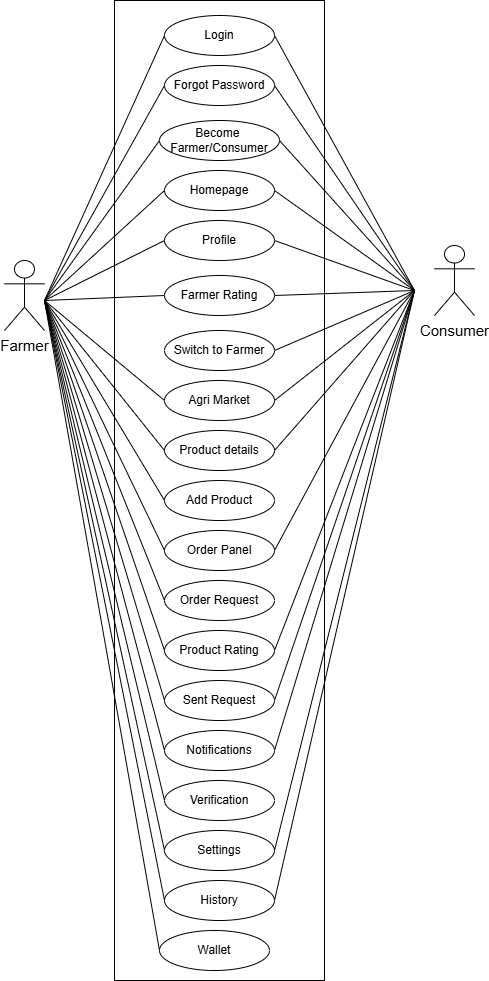

The diagram above was exported from draw.io. Its source (the exported page's mxGraphModel, read from the mxfile embedded in the PNG):
<mxGraphModel dx="1462" dy="1082" grid="1" gridSize="10" guides="1" tooltips="1" connect="1" arrows="1" fold="1" page="1" pageScale="1" pageWidth="850" pageHeight="1100" math="0" shadow="0">
  <root>
    <mxCell id="0" />
    <mxCell id="1" parent="0" />
    <mxCell id="Pb61mQdaeK5XQ5iku1bZ-1" parent="1" style="rounded=0;whiteSpace=wrap;html=1;" value="" vertex="1">
      <mxGeometry height="980" width="210" x="150" y="10" as="geometry" />
    </mxCell>
    <mxCell id="Pb61mQdaeK5XQ5iku1bZ-2" parent="1" style="ellipse;whiteSpace=wrap;html=1;align=center;" value="Login" vertex="1">
      <mxGeometry height="40" width="110" x="200" y="25" as="geometry" />
    </mxCell>
    <mxCell id="Pb61mQdaeK5XQ5iku1bZ-3" parent="1" style="ellipse;whiteSpace=wrap;html=1;align=center;" value="Forgot Password" vertex="1">
      <mxGeometry height="40" width="110" x="200" y="75" as="geometry" />
    </mxCell>
    <mxCell id="Pb61mQdaeK5XQ5iku1bZ-4" parent="1" style="ellipse;whiteSpace=wrap;html=1;align=center;" value="Homepage" vertex="1">
      <mxGeometry height="40" width="110" x="200" y="180" as="geometry" />
    </mxCell>
    <mxCell id="Pb61mQdaeK5XQ5iku1bZ-5" parent="1" style="ellipse;whiteSpace=wrap;html=1;align=center;" value="Profile" vertex="1">
      <mxGeometry height="40" width="110" x="200" y="230" as="geometry" />
    </mxCell>
    <mxCell id="Pb61mQdaeK5XQ5iku1bZ-6" parent="1" style="ellipse;whiteSpace=wrap;html=1;align=center;" value="Product details" vertex="1">
      <mxGeometry height="40" width="110" x="200" y="440" as="geometry" />
    </mxCell>
    <mxCell id="Pb61mQdaeK5XQ5iku1bZ-7" parent="1" style="ellipse;whiteSpace=wrap;html=1;align=center;" value="Add Product" vertex="1">
      <mxGeometry height="40" width="110" x="200" y="490" as="geometry" />
    </mxCell>
    <mxCell id="Pb61mQdaeK5XQ5iku1bZ-8" parent="1" style="ellipse;whiteSpace=wrap;html=1;align=center;" value="Order Panel" vertex="1">
      <mxGeometry height="40" width="110" x="200" y="540" as="geometry" />
    </mxCell>
    <mxCell id="Pb61mQdaeK5XQ5iku1bZ-9" parent="1" style="ellipse;whiteSpace=wrap;html=1;align=center;" value="Order Request" vertex="1">
      <mxGeometry height="40" width="110" x="200" y="590" as="geometry" />
    </mxCell>
    <mxCell id="Pb61mQdaeK5XQ5iku1bZ-10" edge="1" parent="1" style="endArrow=none;html=1;rounded=0;entryX=0;entryY=0.5;entryDx=0;entryDy=0;" target="Pb61mQdaeK5XQ5iku1bZ-2" value="">
      <mxGeometry height="50" relative="1" width="50" as="geometry">
        <mxPoint x="80" y="310" as="sourcePoint" />
        <mxPoint x="220" y="215" as="targetPoint" />
      </mxGeometry>
    </mxCell>
    <mxCell id="Pb61mQdaeK5XQ5iku1bZ-11" edge="1" parent="1" style="endArrow=none;html=1;rounded=0;entryX=0;entryY=0.5;entryDx=0;entryDy=0;" target="Pb61mQdaeK5XQ5iku1bZ-3" value="">
      <mxGeometry height="50" relative="1" width="50" as="geometry">
        <mxPoint x="80" y="310" as="sourcePoint" />
        <mxPoint x="270" y="265" as="targetPoint" />
      </mxGeometry>
    </mxCell>
    <mxCell id="Pb61mQdaeK5XQ5iku1bZ-12" edge="1" parent="1" style="endArrow=none;html=1;rounded=0;entryX=0;entryY=0.5;entryDx=0;entryDy=0;" target="Pb61mQdaeK5XQ5iku1bZ-4" value="">
      <mxGeometry height="50" relative="1" width="50" as="geometry">
        <mxPoint x="80" y="310" as="sourcePoint" />
        <mxPoint x="350" y="265" as="targetPoint" />
      </mxGeometry>
    </mxCell>
    <mxCell id="Pb61mQdaeK5XQ5iku1bZ-13" edge="1" parent="1" style="endArrow=none;html=1;rounded=0;entryX=0;entryY=0.5;entryDx=0;entryDy=0;" target="Pb61mQdaeK5XQ5iku1bZ-5" value="">
      <mxGeometry height="50" relative="1" width="50" as="geometry">
        <Array as="points" />
        <mxPoint x="80" y="310" as="sourcePoint" />
        <mxPoint x="250" y="295" as="targetPoint" />
      </mxGeometry>
    </mxCell>
    <mxCell id="Pb61mQdaeK5XQ5iku1bZ-14" edge="1" parent="1" style="endArrow=none;html=1;rounded=0;entryX=0;entryY=0.5;entryDx=0;entryDy=0;" target="Pb61mQdaeK5XQ5iku1bZ-6" value="">
      <mxGeometry height="50" relative="1" width="50" as="geometry">
        <mxPoint x="80" y="310" as="sourcePoint" />
        <mxPoint x="240" y="380" as="targetPoint" />
      </mxGeometry>
    </mxCell>
    <mxCell id="Pb61mQdaeK5XQ5iku1bZ-15" edge="1" parent="1" style="endArrow=none;html=1;rounded=0;entryX=0;entryY=0.5;entryDx=0;entryDy=0;" target="Pb61mQdaeK5XQ5iku1bZ-7" value="">
      <mxGeometry height="50" relative="1" width="50" as="geometry">
        <mxPoint x="80" y="310" as="sourcePoint" />
        <mxPoint x="230" y="380" as="targetPoint" />
      </mxGeometry>
    </mxCell>
    <mxCell id="Pb61mQdaeK5XQ5iku1bZ-16" edge="1" parent="1" style="endArrow=none;html=1;rounded=0;entryX=0;entryY=0.5;entryDx=0;entryDy=0;" target="Pb61mQdaeK5XQ5iku1bZ-8" value="">
      <mxGeometry height="50" relative="1" width="50" as="geometry">
        <mxPoint x="80" y="310" as="sourcePoint" />
        <mxPoint x="250" y="490" as="targetPoint" />
      </mxGeometry>
    </mxCell>
    <mxCell id="Pb61mQdaeK5XQ5iku1bZ-17" edge="1" parent="1" style="endArrow=none;html=1;rounded=0;entryX=0;entryY=0.5;entryDx=0;entryDy=0;" target="Pb61mQdaeK5XQ5iku1bZ-9" value="">
      <mxGeometry height="50" relative="1" width="50" as="geometry">
        <mxPoint x="80" y="310" as="sourcePoint" />
        <mxPoint x="210" y="390" as="targetPoint" />
      </mxGeometry>
    </mxCell>
    <mxCell id="Pb61mQdaeK5XQ5iku1bZ-19" parent="1" style="ellipse;whiteSpace=wrap;html=1;align=center;" value="Verification" vertex="1">
      <mxGeometry height="40" width="110" x="200" y="790" as="geometry" />
    </mxCell>
    <mxCell id="Pb61mQdaeK5XQ5iku1bZ-20" parent="1" style="ellipse;whiteSpace=wrap;html=1;align=center;" value="Agri Market" vertex="1">
      <mxGeometry height="40" width="110" x="200" y="390" as="geometry" />
    </mxCell>
    <mxCell id="Pb61mQdaeK5XQ5iku1bZ-21" parent="1" style="ellipse;whiteSpace=wrap;html=1;align=center;" value="Settings" vertex="1">
      <mxGeometry height="40" width="110" x="200" y="840" as="geometry" />
    </mxCell>
    <mxCell id="Pb61mQdaeK5XQ5iku1bZ-22" parent="1" style="ellipse;whiteSpace=wrap;html=1;align=center;" value="History" vertex="1">
      <mxGeometry height="40" width="110" x="200" y="890" as="geometry" />
    </mxCell>
    <mxCell id="Pb61mQdaeK5XQ5iku1bZ-23" edge="1" parent="1" style="endArrow=none;html=1;rounded=0;entryX=0;entryY=0.5;entryDx=0;entryDy=0;" target="Pb61mQdaeK5XQ5iku1bZ-19" value="">
      <mxGeometry height="50" relative="1" width="50" as="geometry">
        <mxPoint x="80" y="310" as="sourcePoint" />
        <mxPoint x="120" y="590" as="targetPoint" />
      </mxGeometry>
    </mxCell>
    <mxCell id="Pb61mQdaeK5XQ5iku1bZ-24" edge="1" parent="1" style="endArrow=none;html=1;rounded=0;entryX=0;entryY=0.5;entryDx=0;entryDy=0;" target="Pb61mQdaeK5XQ5iku1bZ-21" value="">
      <mxGeometry height="50" relative="1" width="50" as="geometry">
        <mxPoint x="80" y="310" as="sourcePoint" />
        <mxPoint x="190" y="590" as="targetPoint" />
      </mxGeometry>
    </mxCell>
    <mxCell id="Pb61mQdaeK5XQ5iku1bZ-25" edge="1" parent="1" style="endArrow=none;html=1;rounded=0;entryX=0;entryY=0.5;entryDx=0;entryDy=0;" target="Pb61mQdaeK5XQ5iku1bZ-20" value="">
      <mxGeometry height="50" relative="1" width="50" as="geometry">
        <mxPoint x="80" y="310" as="sourcePoint" />
        <mxPoint x="130" y="410" as="targetPoint" />
      </mxGeometry>
    </mxCell>
    <mxCell id="Pb61mQdaeK5XQ5iku1bZ-27" edge="1" parent="1" style="endArrow=none;html=1;rounded=0;entryX=0;entryY=0.5;entryDx=0;entryDy=0;" target="Pb61mQdaeK5XQ5iku1bZ-22" value="">
      <mxGeometry height="50" relative="1" width="50" as="geometry">
        <mxPoint x="80" y="310" as="sourcePoint" />
        <mxPoint x="120" y="430" as="targetPoint" />
      </mxGeometry>
    </mxCell>
    <mxCell id="Pb61mQdaeK5XQ5iku1bZ-28" edge="1" parent="1" source="Pb61mQdaeK5XQ5iku1bZ-2" style="endArrow=none;html=1;rounded=0;exitX=1;exitY=0.5;exitDx=0;exitDy=0;" value="">
      <mxGeometry height="50" relative="1" width="50" as="geometry">
        <mxPoint x="550" y="290" as="sourcePoint" />
        <mxPoint x="450" y="300" as="targetPoint" />
      </mxGeometry>
    </mxCell>
    <mxCell id="Pb61mQdaeK5XQ5iku1bZ-29" edge="1" parent="1" style="endArrow=none;html=1;rounded=0;entryX=1;entryY=0.5;entryDx=0;entryDy=0;" target="Pb61mQdaeK5XQ5iku1bZ-3" value="">
      <mxGeometry height="50" relative="1" width="50" as="geometry">
        <mxPoint x="450" y="300" as="sourcePoint" />
        <mxPoint x="480" y="340" as="targetPoint" />
      </mxGeometry>
    </mxCell>
    <mxCell id="Pb61mQdaeK5XQ5iku1bZ-30" edge="1" parent="1" style="endArrow=none;html=1;rounded=0;entryX=1;entryY=0.5;entryDx=0;entryDy=0;" target="Pb61mQdaeK5XQ5iku1bZ-4" value="">
      <mxGeometry height="50" relative="1" width="50" as="geometry">
        <mxPoint x="450" y="300" as="sourcePoint" />
        <mxPoint x="470" y="380" as="targetPoint" />
      </mxGeometry>
    </mxCell>
    <mxCell id="Pb61mQdaeK5XQ5iku1bZ-31" edge="1" parent="1" style="endArrow=none;html=1;rounded=0;entryX=1;entryY=0.5;entryDx=0;entryDy=0;" target="Pb61mQdaeK5XQ5iku1bZ-5" value="">
      <mxGeometry height="50" relative="1" width="50" as="geometry">
        <mxPoint x="450" y="300" as="sourcePoint" />
        <mxPoint x="480" y="390" as="targetPoint" />
      </mxGeometry>
    </mxCell>
    <mxCell id="Pb61mQdaeK5XQ5iku1bZ-32" edge="1" parent="1" style="endArrow=none;html=1;rounded=0;entryX=1;entryY=0.5;entryDx=0;entryDy=0;" target="Pb61mQdaeK5XQ5iku1bZ-20" value="">
      <mxGeometry height="50" relative="1" width="50" as="geometry">
        <mxPoint x="450" y="300" as="sourcePoint" />
        <mxPoint x="490" y="380" as="targetPoint" />
      </mxGeometry>
    </mxCell>
    <mxCell id="Pb61mQdaeK5XQ5iku1bZ-33" edge="1" parent="1" style="endArrow=none;html=1;rounded=0;entryX=1;entryY=0.5;entryDx=0;entryDy=0;" target="Pb61mQdaeK5XQ5iku1bZ-6" value="">
      <mxGeometry height="50" relative="1" width="50" as="geometry">
        <mxPoint x="450" y="300" as="sourcePoint" />
        <mxPoint x="480" y="400" as="targetPoint" />
      </mxGeometry>
    </mxCell>
    <mxCell id="Pb61mQdaeK5XQ5iku1bZ-35" edge="1" parent="1" style="endArrow=none;html=1;rounded=0;entryX=1;entryY=0.5;entryDx=0;entryDy=0;" target="Pb61mQdaeK5XQ5iku1bZ-8" value="">
      <mxGeometry height="50" relative="1" width="50" as="geometry">
        <mxPoint x="450" y="300" as="sourcePoint" />
        <mxPoint x="520" y="540" as="targetPoint" />
      </mxGeometry>
    </mxCell>
    <mxCell id="Pb61mQdaeK5XQ5iku1bZ-36" edge="1" parent="1" source="Pb61mQdaeK5XQ5iku1bZ-40" style="endArrow=none;html=1;rounded=0;exitX=1;exitY=0.5;exitDx=0;exitDy=0;" value="">
      <mxGeometry height="50" relative="1" width="50" as="geometry">
        <mxPoint x="440" y="470" as="sourcePoint" />
        <mxPoint x="450" y="300" as="targetPoint" />
      </mxGeometry>
    </mxCell>
    <mxCell id="Pb61mQdaeK5XQ5iku1bZ-37" edge="1" parent="1" source="Pb61mQdaeK5XQ5iku1bZ-41" style="endArrow=none;html=1;rounded=0;exitX=1;exitY=0.5;exitDx=0;exitDy=0;" value="">
      <mxGeometry height="50" relative="1" width="50" as="geometry">
        <mxPoint x="460" y="540" as="sourcePoint" />
        <mxPoint x="450" y="300" as="targetPoint" />
      </mxGeometry>
    </mxCell>
    <mxCell id="Pb61mQdaeK5XQ5iku1bZ-38" edge="1" parent="1" source="Pb61mQdaeK5XQ5iku1bZ-21" style="endArrow=none;html=1;rounded=0;exitX=1;exitY=0.5;exitDx=0;exitDy=0;" value="">
      <mxGeometry height="50" relative="1" width="50" as="geometry">
        <mxPoint x="460" y="640" as="sourcePoint" />
        <mxPoint x="450" y="300" as="targetPoint" />
      </mxGeometry>
    </mxCell>
    <mxCell id="Pb61mQdaeK5XQ5iku1bZ-39" edge="1" parent="1" source="Pb61mQdaeK5XQ5iku1bZ-22" style="endArrow=none;html=1;rounded=0;exitX=1;exitY=0.5;exitDx=0;exitDy=0;" value="">
      <mxGeometry height="50" relative="1" width="50" as="geometry">
        <mxPoint x="410" y="680" as="sourcePoint" />
        <mxPoint x="450" y="300" as="targetPoint" />
      </mxGeometry>
    </mxCell>
    <mxCell id="Pb61mQdaeK5XQ5iku1bZ-40" parent="1" style="ellipse;whiteSpace=wrap;html=1;align=center;" value="Sent Request" vertex="1">
      <mxGeometry height="40" width="110" x="200" y="690" as="geometry" />
    </mxCell>
    <mxCell id="Pb61mQdaeK5XQ5iku1bZ-41" parent="1" style="ellipse;whiteSpace=wrap;html=1;align=center;" value="Notifications" vertex="1">
      <mxGeometry height="40" width="110" x="200" y="740" as="geometry" />
    </mxCell>
    <mxCell id="Pb61mQdaeK5XQ5iku1bZ-42" edge="1" parent="1" style="endArrow=none;html=1;rounded=0;entryX=0;entryY=0.5;entryDx=0;entryDy=0;" target="Pb61mQdaeK5XQ5iku1bZ-40" value="">
      <mxGeometry height="50" relative="1" width="50" as="geometry">
        <mxPoint x="80" y="310" as="sourcePoint" />
        <mxPoint x="120" y="590" as="targetPoint" />
      </mxGeometry>
    </mxCell>
    <mxCell id="Pb61mQdaeK5XQ5iku1bZ-43" edge="1" parent="1" style="endArrow=none;html=1;rounded=0;entryX=0;entryY=0.5;entryDx=0;entryDy=0;" target="Pb61mQdaeK5XQ5iku1bZ-41" value="">
      <mxGeometry height="50" relative="1" width="50" as="geometry">
        <mxPoint x="80" y="310" as="sourcePoint" />
        <mxPoint x="120" y="470" as="targetPoint" />
      </mxGeometry>
    </mxCell>
    <mxCell id="Pb61mQdaeK5XQ5iku1bZ-44" parent="1" style="ellipse;whiteSpace=wrap;html=1;align=center;" value="Switch to Farmer" vertex="1">
      <mxGeometry height="40" width="110" x="200" y="340" as="geometry" />
    </mxCell>
    <mxCell id="Pb61mQdaeK5XQ5iku1bZ-45" edge="1" parent="1" style="endArrow=none;html=1;rounded=0;entryX=1;entryY=0.5;entryDx=0;entryDy=0;" target="Pb61mQdaeK5XQ5iku1bZ-44" value="">
      <mxGeometry height="50" relative="1" width="50" as="geometry">
        <mxPoint x="450" y="300" as="sourcePoint" />
        <mxPoint x="360" y="250" as="targetPoint" />
      </mxGeometry>
    </mxCell>
    <mxCell id="Pb61mQdaeK5XQ5iku1bZ-46" parent="1" style="shape=umlActor;verticalLabelPosition=bottom;verticalAlign=top;html=1;outlineConnect=0;fontSize=15;fontStyle=0" value="Farmer" vertex="1">
      <mxGeometry height="70" width="40" x="40" y="270" as="geometry" />
    </mxCell>
    <mxCell id="Pb61mQdaeK5XQ5iku1bZ-47" parent="1" style="shape=umlActor;verticalLabelPosition=bottom;verticalAlign=top;html=1;outlineConnect=0;fontSize=15;fontStyle=0" value="Consumer" vertex="1">
      <mxGeometry height="70" width="40" x="470" y="255" as="geometry" />
    </mxCell>
    <mxCell id="w8l0XN-j6oUsnb2BPcI0-1" parent="1" style="ellipse;whiteSpace=wrap;html=1;align=center;" value="Become&amp;nbsp;&lt;div&gt;Farmer/Consumer&lt;/div&gt;" vertex="1">
      <mxGeometry height="40" width="120" x="195" y="130" as="geometry" />
    </mxCell>
    <mxCell id="w8l0XN-j6oUsnb2BPcI0-2" edge="1" parent="1" style="endArrow=none;html=1;rounded=0;entryX=0;entryY=0.5;entryDx=0;entryDy=0;" target="w8l0XN-j6oUsnb2BPcI0-1" value="">
      <mxGeometry height="50" relative="1" width="50" as="geometry">
        <mxPoint x="80" y="310" as="sourcePoint" />
        <mxPoint x="270" y="170" as="targetPoint" />
      </mxGeometry>
    </mxCell>
    <mxCell id="w8l0XN-j6oUsnb2BPcI0-3" edge="1" parent="1" style="endArrow=none;html=1;rounded=0;entryX=1;entryY=0.5;entryDx=0;entryDy=0;" target="w8l0XN-j6oUsnb2BPcI0-1" value="">
      <mxGeometry height="50" relative="1" width="50" as="geometry">
        <mxPoint x="450" y="300" as="sourcePoint" />
        <mxPoint x="570" y="130" as="targetPoint" />
      </mxGeometry>
    </mxCell>
    <mxCell id="j2MeBW1s1aJSqAHDjz9h-1" parent="1" style="ellipse;whiteSpace=wrap;html=1;align=center;" value="Farmer Rating" vertex="1">
      <mxGeometry height="40" width="110" x="200" y="285" as="geometry" />
    </mxCell>
    <mxCell id="j2MeBW1s1aJSqAHDjz9h-2" parent="1" style="ellipse;whiteSpace=wrap;html=1;align=center;" value="Product Rating" vertex="1">
      <mxGeometry height="40" width="110" x="200" y="640" as="geometry" />
    </mxCell>
    <mxCell id="j2MeBW1s1aJSqAHDjz9h-3" edge="1" parent="1" style="endArrow=none;html=1;rounded=0;entryX=1;entryY=0.5;entryDx=0;entryDy=0;" target="j2MeBW1s1aJSqAHDjz9h-1" value="">
      <mxGeometry height="50" relative="1" width="50" as="geometry">
        <mxPoint x="450" y="300" as="sourcePoint" />
        <mxPoint x="380" y="270" as="targetPoint" />
      </mxGeometry>
    </mxCell>
    <mxCell id="j2MeBW1s1aJSqAHDjz9h-4" edge="1" parent="1" style="endArrow=none;html=1;rounded=0;entryX=1;entryY=0.5;entryDx=0;entryDy=0;" target="j2MeBW1s1aJSqAHDjz9h-2" value="">
      <mxGeometry height="50" relative="1" width="50" as="geometry">
        <mxPoint x="450" y="300" as="sourcePoint" />
        <mxPoint x="440" y="660" as="targetPoint" />
      </mxGeometry>
    </mxCell>
    <mxCell id="j2MeBW1s1aJSqAHDjz9h-5" edge="1" parent="1" source="j2MeBW1s1aJSqAHDjz9h-2" style="endArrow=none;html=1;rounded=0;exitX=0;exitY=0.5;exitDx=0;exitDy=0;" value="">
      <mxGeometry height="50" relative="1" width="50" as="geometry">
        <mxPoint x="210" y="630" as="sourcePoint" />
        <mxPoint x="80" y="310" as="targetPoint" />
      </mxGeometry>
    </mxCell>
    <mxCell id="j2MeBW1s1aJSqAHDjz9h-6" edge="1" parent="1" source="j2MeBW1s1aJSqAHDjz9h-1" style="endArrow=none;html=1;rounded=0;exitX=0;exitY=0.5;exitDx=0;exitDy=0;" value="">
      <mxGeometry height="50" relative="1" width="50" as="geometry">
        <mxPoint x="180" y="450" as="sourcePoint" />
        <mxPoint x="80" y="310" as="targetPoint" />
      </mxGeometry>
    </mxCell>
    <mxCell id="UW6LvN5lQdE7PL4mRRj3-1" parent="1" style="ellipse;whiteSpace=wrap;html=1;align=center;" value="Wallet" vertex="1">
      <mxGeometry height="40" width="110" x="195" y="940" as="geometry" />
    </mxCell>
    <mxCell id="UW6LvN5lQdE7PL4mRRj3-2" edge="1" parent="1" source="UW6LvN5lQdE7PL4mRRj3-1" style="endArrow=none;html=1;rounded=0;exitX=0;exitY=0.5;exitDx=0;exitDy=0;" value="">
      <mxGeometry height="50" relative="1" width="50" as="geometry">
        <mxPoint x="190" y="880" as="sourcePoint" />
        <mxPoint x="80" y="310" as="targetPoint" />
      </mxGeometry>
    </mxCell>
  </root>
</mxGraphModel>